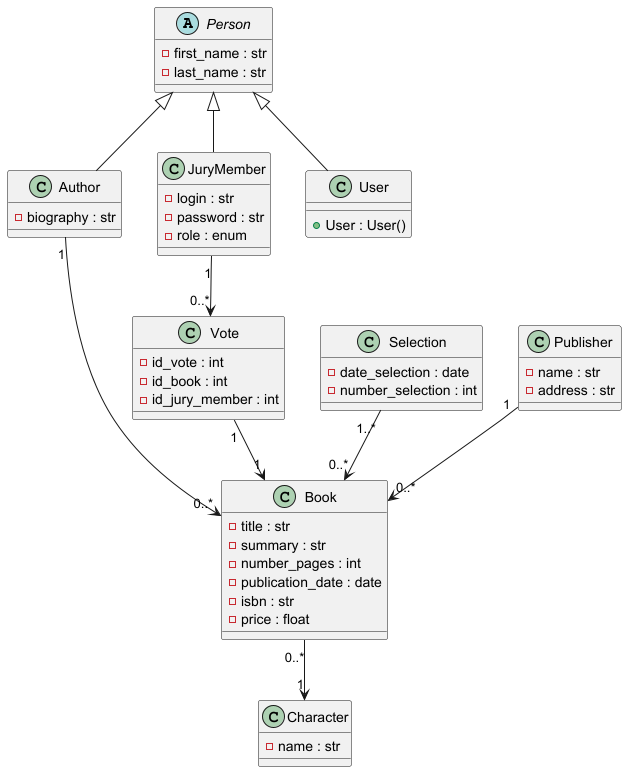

The diagram above was rendered by PlantUML. Its source (embedded in the PNG):
@startuml

abstract class Person {
  - first_name : str
  - last_name : str
}

class Author {
  - biography : str
}

class JuryMember {
  - login : str
  - password : str
  - role : enum
}

class User {
 +User : User()
}

class Book {
  - title : str
  - summary : str
  - number_pages : int
  - publication_date : date
  - isbn : str
  - price : float
}

class Character {
  - name : str
}

class Selection {
  - date_selection : date
  - number_selection : int
}

class Vote{
 - id_vote : int
 - id_book : int
 - id_jury_member : int
}

class Publisher {
  - name : str
  - address : str
}

Person <|-- Author
Person <|-- User
Person <|-- JuryMember

Author "1" --> "0..*" Book
Book "0..*" --> "1" Character
Selection "1..*" --> "0..*" Book
JuryMember "1" --> "0..*" Vote
Vote "1" --> "1" Book

Publisher "1" --> "0..*" Book

@enduml